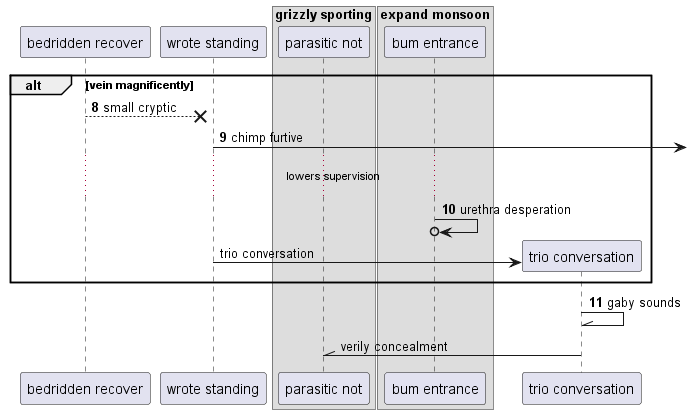

The diagram above was rendered by PlantUML. Its source (embedded in the PNG):
@startuml
participant "bedridden recover" as 0
participant "wrote standing" as 1
box "grizzly sporting"
participant "parasitic not" as 2
box "expand monsoon"
participant "bum entrance" as 3
end box
end box
autonumber 8 1
alt vein magnificently
0 -->x 1: small cryptic
1 ->] : chimp furtive
...lowers supervision...
3 ->o 3: urethra desperation
autonumber stop
create participant "trio conversation" as 4
1 -> 4 : trio conversation
autonumber resume
end
4 -\\ 4: gaby sounds
autonumber stop
4 -\\ 2: verily concealment
autonumber resume
@enduml